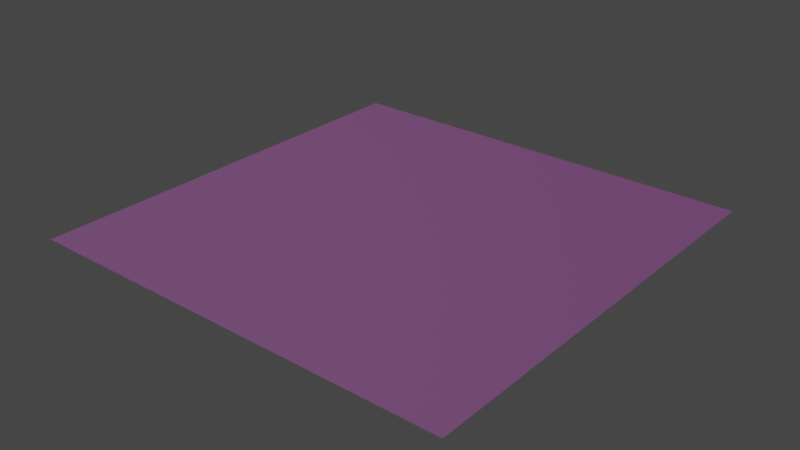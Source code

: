 # Source: water.blend  (saved by Blender 2.90.8; exported with 4.5.12 LTS)
import bpy
from mathutils import Matrix  # noqa: F401  (used for matrix-valued properties, if any)

bpy.ops.wm.read_factory_settings(use_empty=True)
scene = bpy.context.scene
scene.name = 'Scene'

# ---- collections
col_collection = bpy.data.collections.new('Collection'); scene.collection.children.link(col_collection)

# ---- images (referenced by path relative to the original .blend; pixels are not part of the script)
import os
ASSET_DIR = os.environ.get("B2B_ASSET_DIR", "")  # directory of the original .blend (textures are referenced by path, not embedded)
HERE = os.path.dirname(os.path.abspath(__file__))  # packed textures are extracted next to this script under _unpacked/

def load_image(name, relpath, width, height, colorspace="sRGB"):
    """Load a texture the original file referenced (path relative to the .blend, or extracted next to this script)."""
    p = next((c for c in (os.path.join(HERE, relpath), os.path.join(ASSET_DIR, relpath)) if relpath and os.path.exists(c)), "")
    if p:
        img = bpy.data.images.load(p, check_existing=True)
        img.name = name
    else:  # same state as the original file: an image datablock whose file is absent (Cycles renders it pink)
        img = bpy.data.images.new(name, width, height)
        img.source = "FILE"
        img.filepath = "//" + (relpath or name)
    img.colorspace_settings.name = colorspace
    return img
img_waves_png = load_image('waves.png', 'waves.png', 1024, 1024, 'Non-Color')

# ---- materials (node trees are filled in below, after node groups)
mat_water = bpy.data.materials.new('water')
mat_water.use_backface_culling = True
mat_water.use_transparent_shadow = False

# ---- material node trees
mat_water.use_nodes = True; mat_water.node_tree.nodes.clear()
_N = mat_water.node_tree.nodes; _L = mat_water.node_tree.links
n0 = _N.new('ShaderNodeBsdfPrincipled'); n0.name = 'Principled BSDF'; n0.location = (10, 300)
n0.distribution = 'GGX'
n0.subsurface_method = 'BURLEY'
n0.inputs[3].default_value = 1.45
n0.inputs[4].default_value = 0.0922
n0.inputs[27].default_value = (0.0, 0.0, 0.0, 1.0)
n0.inputs[28].default_value = 1.0
n1 = _N.new('ShaderNodeOutputMaterial'); n1.name = 'Material Output'; n1.location = (300, 300)
n2 = _N.new('ShaderNodeNormalMap'); n2.name = 'Normal Map'; n2.location = (-190, -100)
n3 = _N.new('ShaderNodeTexImage'); n3.name = 'Image Texture'; n3.location = (-480, -140)
n3.image = img_waves_png
n4 = _N.new('ShaderNodeTexImage'); n4.name = 'Image Texture.001'; n4.location = (-280, 280)
n4.image = img_waves_png
_L.new(n0.outputs[0], n1.inputs[0])
_L.new(n2.outputs[0], n0.inputs[5])
_L.new(n3.outputs[0], n2.inputs[1])
_L.new(n4.outputs[0], n0.inputs[0])
n1.is_active_output = True

# ---- world
world_world = bpy.data.worlds.new('World'); scene.world = world_world
world_world.use_nodes = True; world_world.node_tree.nodes.clear()
_N = world_world.node_tree.nodes; _L = world_world.node_tree.links
n0 = _N.new('ShaderNodeOutputWorld'); n0.name = 'World Output'; n0.location = (300, 300)
n1 = _N.new('ShaderNodeBackground'); n1.name = 'Background'; n1.location = (10, 300)
n1.inputs[0].default_value = (0.05088, 0.05088, 0.05088, 1.0)
_L.new(n1.outputs[0], n0.inputs[0])
n0.is_active_output = True
world_world.color = (0.05088, 0.05088, 0.05088)
world_world.use_sun_shadow = False
world_world.sun_shadow_jitter_overblur = 0.0

# ---- meshes
me_plane = bpy.data.meshes.new('Plane')
me_plane.from_pydata([(-10.0, -10.0, 0.0), (10.0, -10.0, 0.0), (-10.0, 10.0, 0.0), (10.0, 10.0, 0.0)], [], [(1, 2, 0), (1, 3, 2)])
me_plane.polygons.foreach_set('use_smooth', [True] * 2)
_uv = me_plane.uv_layers.new(name='UVMap')
_uv.uv.foreach_set('vector', [1.0, 0.0, 0.0, 1.0, 0.0, 0.0, 1.0, 0.0, 1.0, 1.0, 0.0, 1.0])
me_plane.materials.append(mat_water)
me_plane.use_remesh_fix_poles = True
me_plane.use_remesh_preserve_attributes = False
me_plane.use_mirror_vertex_groups = False
me_plane.update()

# ---- objects
ob_plane = bpy.data.objects.new('Plane', me_plane)

# ---- transforms, parenting, visibility, modifiers, constraints
ob_plane.location = (0.0, 0.0, 0.0)
ob_plane.lineart.crease_threshold = 0.0
_m = ob_plane.modifiers.new('Subdivision', 'SUBSURF')
_m.uv_smooth = 'PRESERVE_CORNERS'
_m.subdivision_type = 'SIMPLE'
_m.levels = 6
_m.render_levels = 1
_m.show_only_control_edges = False
_m = ob_plane.modifiers.new('Triangulate', 'TRIANGULATE')
_m.quad_method = 'FIXED'

# ---- collection membership
col_collection.objects.link(ob_plane)

# ---- scene / render settings (as saved in the file)
scene.frame_start = 1; scene.frame_end = 250; scene.frame_set(1)
scene.render.engine = 'BLENDER_EEVEE_NEXT'
scene.cycles.use_denoising = False
scene.cycles.samples = 128
scene.cycles.sampling_pattern = 'TABULATED_SOBOL'
scene.cycles.use_adaptive_sampling = False
scene.cycles.use_light_tree = False
scene.view_settings.view_transform = 'Filmic'
bpy.context.view_layer.update()

# ---- added for rendering (the .blend has no active camera and no usable light): camera, sun
cam_auto = bpy.data.cameras.new('AutoCamera')
cam_auto.lens = 50.0
cam_auto.sensor_width = 36.0
cam_auto.clip_end = 1000.0
ob_auto_camera = bpy.data.objects.new('AutoCamera', cam_auto)
scene.collection.objects.link(ob_auto_camera)
ob_auto_camera.location = (26.1693, -31.4032, 20.9354)
ob_auto_camera.rotation_euler = (1.09748, -7.21219e-08, 0.694738)
scene.camera = ob_auto_camera
light_auto_sun = bpy.data.lights.new('AutoSun', 'SUN')
light_auto_sun.energy = 3.0
light_auto_sun.angle = 0.0523599
ob_auto_sun = bpy.data.objects.new('AutoSun', light_auto_sun)
scene.collection.objects.link(ob_auto_sun)
ob_auto_sun.rotation_euler = (0.872665, 0.174533, 0.523599)
bpy.context.view_layer.update()
